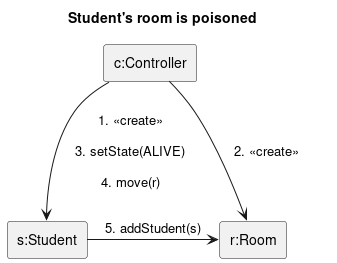

The diagram above was rendered by PlantUML. Its source (embedded in the PNG):
@startuml student_room_poisoned
title Student's room is poisoned
skinparam linestyle ortho
rectangle "c:Controller" as c
rectangle "r:Room" as r
rectangle "s:Student" as s
c --> s: 1. <<create>>\n\n3. setState(ALIVE)\n\n4. move(r)
c -> r: 2. <<create>>\t
s -> r: 5. addStudent(s)
@enduml